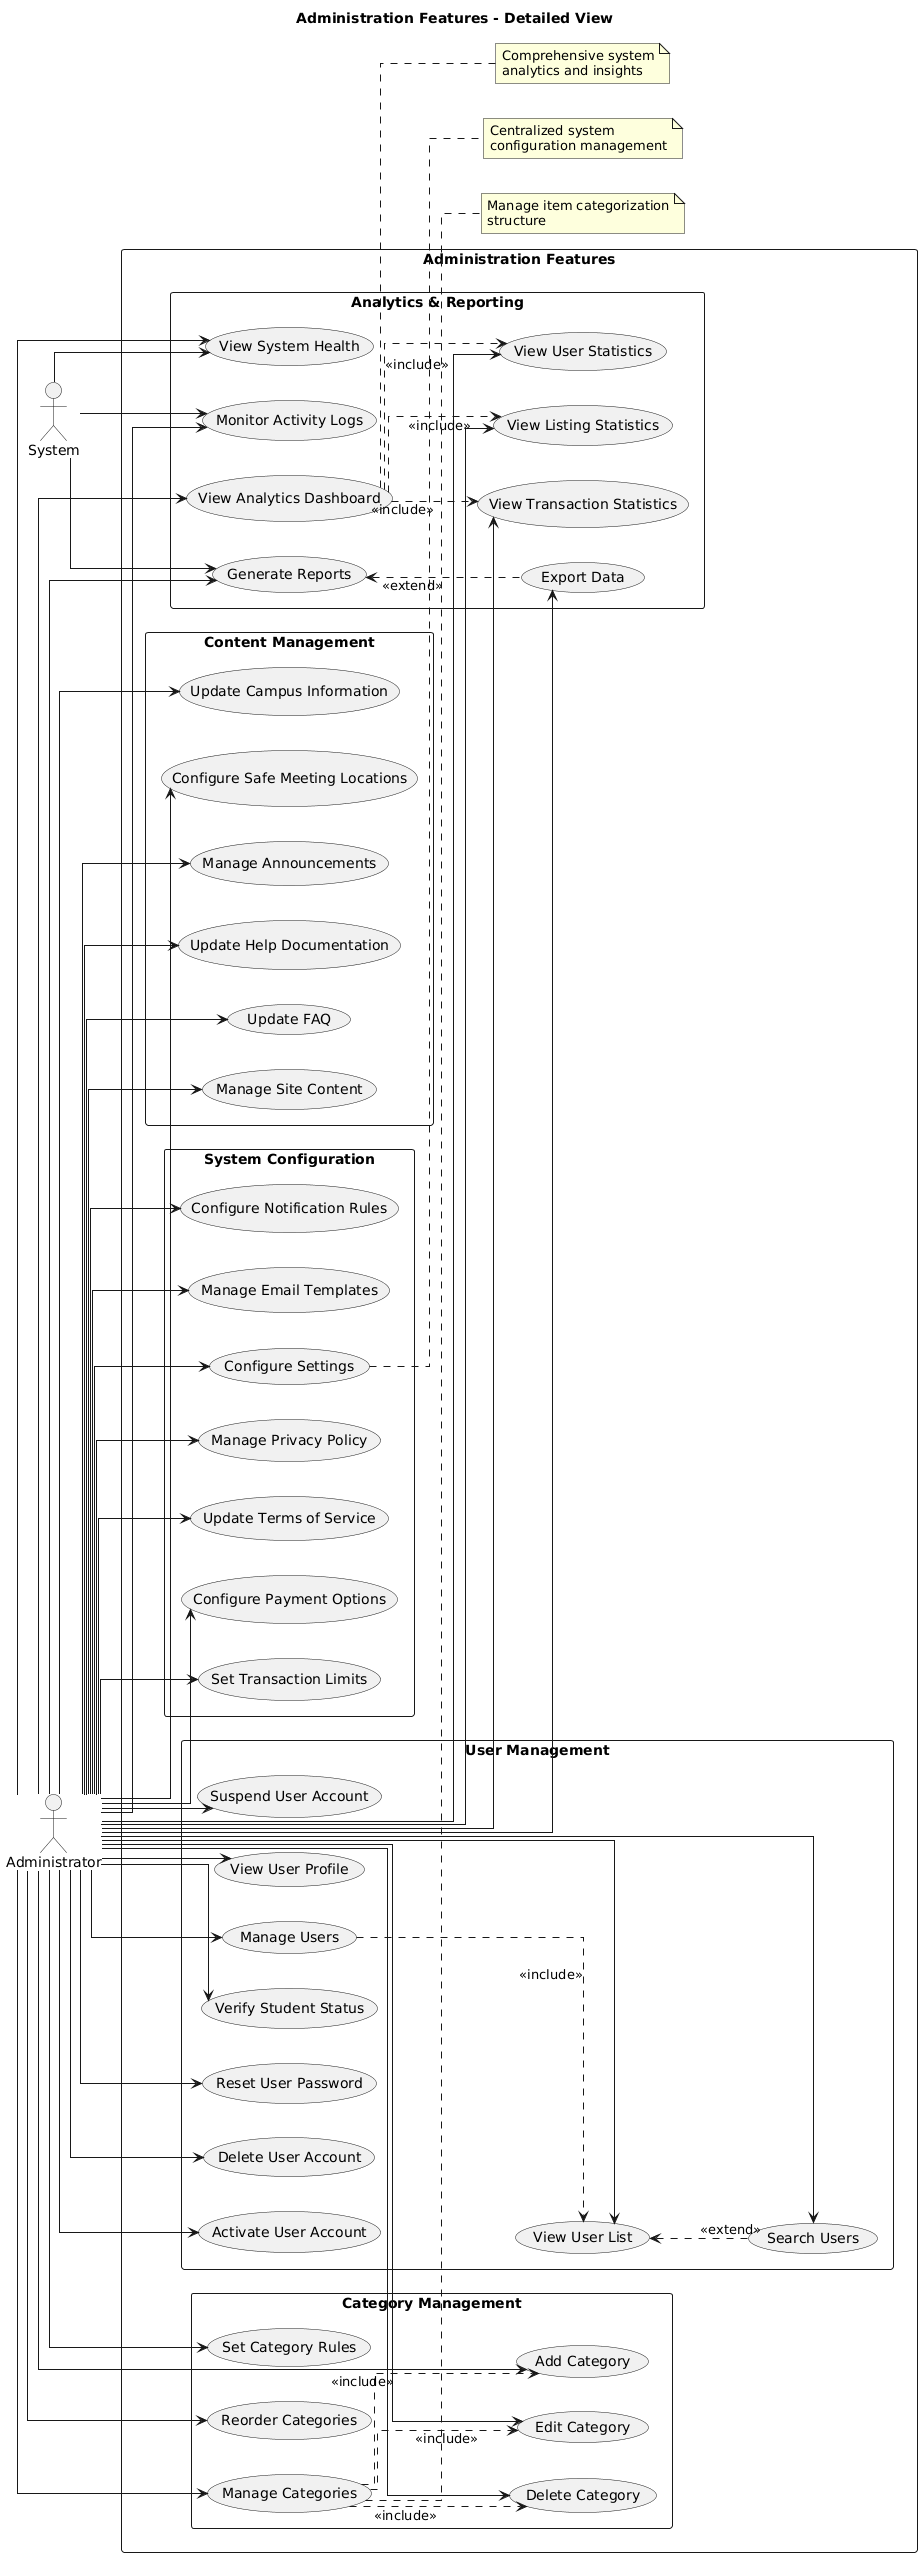

The diagram above was rendered by PlantUML. Its source (embedded in the PNG):
@startuml
title Administration Features - Detailed View

left to right direction
skinparam packageStyle rectangle
skinparam linetype ortho

actor "Administrator" as Admin
actor "System" as System

package "Administration Features" {
  
  package "User Management" {
    usecase "Manage Users" as UC1
    usecase "View User List" as UC2
    usecase "Search Users" as UC3
    usecase "View User Profile" as UC4
    usecase "Suspend User Account" as UC5
    usecase "Activate User Account" as UC6
    usecase "Delete User Account" as UC7
    usecase "Reset User Password" as UC8
    usecase "Verify Student Status" as UC9
  }
  
  package "Analytics & Reporting" {
    usecase "View Analytics Dashboard" as UC10
    usecase "View User Statistics" as UC11
    usecase "View Listing Statistics" as UC12
    usecase "View Transaction Statistics" as UC13
    usecase "Generate Reports" as UC14
    usecase "Export Data" as UC15
    usecase "View System Health" as UC16
    usecase "Monitor Activity Logs" as UC17
  }
  
  package "System Configuration" {
    usecase "Configure Settings" as UC18
    usecase "Manage Email Templates" as UC19
    usecase "Configure Notification Rules" as UC20
    usecase "Set Transaction Limits" as UC21
    usecase "Configure Payment Options" as UC22
    usecase "Update Terms of Service" as UC23
    usecase "Manage Privacy Policy" as UC24
  }
  
  package "Category Management" {
    usecase "Manage Categories" as UC25
    usecase "Add Category" as UC26
    usecase "Edit Category" as UC27
    usecase "Delete Category" as UC28
    usecase "Reorder Categories" as UC29
    usecase "Set Category Rules" as UC30
  }
  
  package "Content Management" {
    usecase "Manage Site Content" as UC31
    usecase "Update FAQ" as UC32
    usecase "Update Help Documentation" as UC33
    usecase "Manage Announcements" as UC34
    usecase "Configure Safe Meeting Locations" as UC35
    usecase "Update Campus Information" as UC36
  }
}

' Admin connections
Admin --> UC1
Admin --> UC2
Admin --> UC3
Admin --> UC4
Admin --> UC5
Admin --> UC6
Admin --> UC7
Admin --> UC8
Admin --> UC9
Admin --> UC10
Admin --> UC11
Admin --> UC12
Admin --> UC13
Admin --> UC14
Admin --> UC15
Admin --> UC16
Admin --> UC17
Admin --> UC18
Admin --> UC19
Admin --> UC20
Admin --> UC21
Admin --> UC22
Admin --> UC23
Admin --> UC24
Admin --> UC25
Admin --> UC26
Admin --> UC27
Admin --> UC28
Admin --> UC29
Admin --> UC30
Admin --> UC31
Admin --> UC32
Admin --> UC33
Admin --> UC34
Admin --> UC35
Admin --> UC36

' System connections
System --> UC14
System --> UC16
System --> UC17

' Include relationships
UC1 ..> UC2 : <<include>>
UC10 ..> UC11 : <<include>>
UC10 ..> UC12 : <<include>>
UC10 ..> UC13 : <<include>>
UC25 ..> UC26 : <<include>>
UC25 ..> UC27 : <<include>>
UC25 ..> UC28 : <<include>>

' Extend relationships
UC2 <.. UC3 : <<extend>>
UC14 <.. UC15 : <<extend>>

note right of UC10
  Comprehensive system
  analytics and insights
end note

note right of UC18
  Centralized system
  configuration management
end note

note right of UC25
  Manage item categorization
  structure
end note
@enduml